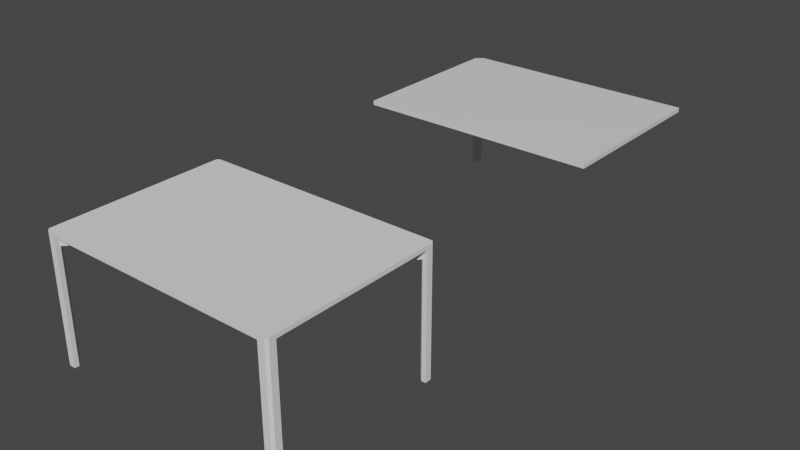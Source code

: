 # Source: poyta.blend  (saved by Blender 2.92.15; exported with 4.5.12 LTS)
import bpy
from mathutils import Matrix  # noqa: F401  (used for matrix-valued properties, if any)

bpy.ops.wm.read_factory_settings(use_empty=True)
scene = bpy.context.scene
scene.name = 'Scene'

# ---- collections
col_collection = bpy.data.collections.new('Collection'); scene.collection.children.link(col_collection)

# ---- materials (node trees are filled in below, after node groups)
mat_material = bpy.data.materials.new('Material')
mat_material.alpha_threshold = 0.0
mat_material.use_transparent_shadow = False
mat_material.line_color = (0.0, 0.0, 0.0, 1.0)

# ---- material node trees
mat_material.use_nodes = True; mat_material.node_tree.nodes.clear()
_N = mat_material.node_tree.nodes; _L = mat_material.node_tree.links
n0 = _N.new('ShaderNodeOutputMaterial'); n0.name = 'Material Output'; n0.location = (300, 300)
n1 = _N.new('ShaderNodeBsdfPrincipled'); n1.name = 'Principled BSDF'; n1.location = (10, 300)
n1.distribution = 'GGX'
n1.subsurface_method = 'BURLEY'
n1.inputs[2].default_value = 0.4
n1.inputs[3].default_value = 1.45
n1.inputs[27].default_value = (0.0, 0.0, 0.0, 1.0)
n1.inputs[28].default_value = 1.0
_L.new(n1.outputs[0], n0.inputs[0])
n0.is_active_output = True

# ---- world
world_world = bpy.data.worlds.new('World'); scene.world = world_world
world_world.use_nodes = True; world_world.node_tree.nodes.clear()
_N = world_world.node_tree.nodes; _L = world_world.node_tree.links
n0 = _N.new('ShaderNodeOutputWorld'); n0.name = 'World Output'; n0.location = (300, 300)
n1 = _N.new('ShaderNodeBackground'); n1.name = 'Background'; n1.location = (10, 300)
n1.inputs[0].default_value = (0.05088, 0.05088, 0.05088, 1.0)
_L.new(n1.outputs[0], n0.inputs[0])
n0.is_active_output = True
world_world.color = (0.05088, 0.05088, 0.05088)
world_world.use_sun_shadow = False
world_world.sun_shadow_jitter_overblur = 0.0

# ---- meshes
me_cube = bpy.data.meshes.new('Cube')
me_cube.from_pydata([(0.0, 0.0, 0.0), (0.0, 0.0, -0.02), (0.0, -0.8, 0.0), (0.0, -0.8, -0.02), (-1.1, -0.8, 0.0), (-1.1, -0.8, -0.02), (-1.071, 0.0, 0.0), (-1.1, -0.02897, 0.0), (-1.1, -0.02897, -0.02), (-1.071, 0.0, -0.02)], [], [(8, 9, 1, 3, 5), (3, 2, 4, 5), (0, 6, 7, 4, 2), (1, 0, 2, 3), (5, 4, 7, 8), (6, 9, 8, 7), (9, 6, 0, 1)])
_uv = me_cube.uv_layers.new(name='UVMap')
_uv.uv.foreach_set('vector', [0.125, 0.5091, 0.1316, 0.5, 0.375, 0.5, 0.375, 0.75, 0.125, 0.75, 0.375, 0.75, 0.625, 0.75, 0.625, 1.0, 0.375, 1.0, 0.625, 0.5, 0.8684, 0.5, 0.875, 0.5091, 0.875, 0.75, 0.625, 0.75, 0.375, 0.5, 0.625, 0.5, 0.625, 0.75, 0.375, 0.75, 0.375, 0.0, 0.625, 0.0, 0.625, 0.2409, 0.375, 0.2409, 0.625, 0.2566, 0.375, 0.2566, 0.375, 0.2409, 0.625, 0.2409, 0.375, 0.2566, 0.625, 0.2566, 0.625, 0.5, 0.375, 0.5])
me_cube.materials.append(mat_material)
me_cube.use_remesh_preserve_volume = False
me_cube.use_remesh_preserve_attributes = False
me_cube.use_mirror_vertex_groups = False
me_cube.update()
me_cube_001 = bpy.data.meshes.new('Cube.001')
me_cube_001.from_pydata([(-1.091, -0.03729, -0.55), (-1.1, -0.05, -0.02), (-1.05, -0.0005476, -0.05748), (-1.099, -0.0491, -0.05748), (-1.057, -0.007743, -0.55), (-1.05, 0.0, -0.02), (-1.091, -0.01612, -0.55), (-1.078, -0.007743, -0.55), (-1.071, 0.0, -0.02), (-1.1, -0.02883, -0.02), (-1.057, -0.02443, -0.55), (-1.074, -0.03729, -0.55), (-1.083, -0.05, -0.02), (-1.05, -0.01668, -0.02), (-1.072, -0.0005476, -0.05748), (-1.099, -0.02793, -0.05748), (-1.083, -0.0491, -0.05748), (-1.05, -0.01723, -0.05748), (-0.8256, -0.2698, -0.02031), (-0.8139, -0.2598, -0.02031), (-0.825, -0.2689, -0.03769), (-0.8144, -0.2604, -0.03769)], [], [(14, 8, 5, 2), (13, 12, 18, 19), (16, 12, 1, 3), (5, 8, 9, 1, 12, 13), (3, 1, 9, 15), (14, 7, 6, 15), (2, 5, 13, 17), (16, 11, 10, 17), (6, 7, 4, 10, 11, 0), (4, 2, 17, 10), (8, 14, 15, 9), (0, 3, 15, 6), (11, 16, 3, 0), (7, 14, 2, 4), (18, 20, 21, 19), (12, 16, 20, 18), (16, 17, 21, 20), (17, 13, 19, 21)])
_uv = me_cube_001.uv_layers.new(name='UVMap')
_uv.uv.foreach_set('vector', [0.6073, 0.3942, 0.625, 0.3942, 0.625, 0.5, 0.6073, 0.5, 0.625, 0.5834, 0.7916, 0.75, 0.7916, 0.75, 0.625, 0.5834, 0.6073, 0.9166, 0.625, 0.9166, 0.625, 1.0, 0.6073, 1.0, 0.625, 0.5, 0.7308, 0.5, 0.875, 0.6442, 0.875, 0.75, 0.7916, 0.75, 0.625, 0.5834, 0.6073, 0.0, 0.625, 0.0, 0.625, 0.1058, 0.6073, 0.1058, 0.6073, 0.3942, 0.375, 0.3942, 0.375, 0.1058, 0.6073, 0.1058, 0.6073, 0.5, 0.625, 0.5, 0.625, 0.5834, 0.6073, 0.5834, 0.6073, 0.9166, 0.375, 0.9166, 0.375, 0.5834, 0.6073, 0.5834, 0.125, 0.6442, 0.2692, 0.5, 0.375, 0.5, 0.375, 0.5834, 0.2084, 0.75, 0.125, 0.75, 0.375, 0.5, 0.6073, 0.5, 0.6073, 0.5834, 0.375, 0.5834, 0.625, 0.3942, 0.6073, 0.3942, 0.6073, 0.1058, 0.625, 0.1058, 0.375, 0.0, 0.6073, 0.0, 0.6073, 0.1058, 0.375, 0.1058, 0.375, 0.9166, 0.6073, 0.9166, 0.6073, 1.0, 0.375, 1.0, 0.375, 0.3942, 0.6073, 0.3942, 0.6073, 0.5, 0.375, 0.5, 0.625, 0.9166, 0.6073, 0.9166, 0.6073, 0.5834, 0.625, 0.5834, 0.625, 0.9166, 0.6073, 0.9166, 0.6073, 0.9166, 0.625, 0.9166, 0.6073, 0.9166, 0.6073, 0.5834, 0.6073, 0.5834, 0.6073, 0.9166, 0.6073, 0.5834, 0.625, 0.5834, 0.625, 0.5834, 0.6073, 0.5834])
me_cube_001.use_remesh_fix_poles = True
me_cube_001.use_remesh_preserve_attributes = False
me_cube_001.use_mirror_vertex_groups = False
me_cube_001.update()
me_cube_002 = bpy.data.meshes.new('Cube.002')
me_cube_002.from_pydata([(0.0, 0.0, 0.0), (0.0, 0.0, 0.018), (1.1, 0.0, 0.0), (1.1, 0.0, 0.018), (0.0099, 0.4, 0.0), (0.0, 0.39, 0.0), (0.0, 0.39, 0.018), (0.0099, 0.4, 0.018), (1.1, 0.39, 0.0), (1.09, 0.4, -3.725e-09), (1.09, 0.4, 0.018), (1.1, 0.39, 0.018)], [], [(3, 1, 6, 7, 10, 11), (0, 1, 3, 2), (9, 10, 7, 4), (5, 6, 1, 0), (4, 7, 6, 5), (2, 3, 11, 8), (10, 9, 8, 11), (0, 2, 8, 9, 4, 5)])
_uv = me_cube_002.uv_layers.new(name='UVMap')
_uv.uv.foreach_set('vector', [0.625, 0.5, 0.875, 0.5, 0.875, 0.7438, 0.8727, 0.75, 0.6323, 0.75, 0.625, 0.7299, 0.375, 0.25, 0.625, 0.25, 0.625, 0.5, 0.375, 0.5, 0.375, 0.7573, 0.625, 0.7573, 0.625, 0.9977, 0.375, 0.9977, 0.375, 0.006241, 0.625, 0.006241, 0.625, 0.25, 0.375, 0.25, 0.375, 0.0, 0.625, 0.0, 0.625, 0.006241, 0.375, 0.006241, 0.375, 0.5, 0.625, 0.5, 0.625, 0.7299, 0.375, 0.7299, 0.625, 0.7573, 0.375, 0.7573, 0.375, 0.7299, 0.625, 0.7299, 0.125, 0.5, 0.375, 0.5, 0.375, 0.7299, 0.3677, 0.75, 0.1273, 0.75, 0.125, 0.7438])
me_cube_002.use_remesh_fix_poles = True
me_cube_002.use_remesh_preserve_attributes = False
me_cube_002.use_mirror_vertex_groups = False
me_cube_002.update()
me_cube_003 = bpy.data.meshes.new('Cube.003')
me_cube_003.from_pydata([(0.51, 0.4, 0.0), (0.51, 0.4, -0.55), (0.55, 0.36, 0.0), (0.55, 0.36, -0.55), (0.54, 0.4, 0.0), (0.55, 0.39, 0.0), (0.55, 0.39, -0.55), (0.54, 0.4, -0.55), (0.53, 0.36, 0.0), (0.51, 0.38, 0.0), (0.51, 0.38, -0.55), (0.53, 0.36, -0.55), (0.51, 0.4, -0.02), (0.55, 0.36, -0.02), (0.55, 0.39, -0.02), (0.54, 0.4, -0.02), (0.53, 0.36, -0.02), (0.51, 0.38, -0.02), (0.5167, 0.3733, 0.0), (0.5233, 0.3667, 0.0), (0.5233, 0.3667, -0.02), (0.5167, 0.3733, -0.02), (0.534, 0.388, 5.978e-05), (0.538, 0.384, -4.707e-08), (0.538, 0.384, -0.01612), (0.534, 0.388, -0.01606)], [], [(13, 3, 11, 16), (14, 6, 3, 13), (6, 7, 1, 10, 11, 3), (12, 1, 7, 15), (14, 5, 4, 15), (17, 10, 1, 12), (16, 11, 10, 17, 21, 20), (19, 23, 8), (6, 14, 15, 7), (0, 12, 15, 4), (5, 14, 13, 2), (12, 0, 9, 17), (20, 21, 25, 24), (19, 8, 16, 20), (21, 17, 9, 18), (13, 16, 8, 2), (22, 23, 24, 25), (19, 20, 24, 23), (8, 23, 2), (21, 18, 22, 25), (2, 23, 5), (5, 23, 22, 4), (4, 22, 0), (0, 22, 9), (18, 9, 22)])
_uv = me_cube_003.uv_layers.new(name='UVMap')
_uv.uv.foreach_set('vector', [0.3809, 0.75, 0.625, 0.75, 0.625, 0.8518, 0.3809, 0.8518, 0.3809, 0.5709, 0.625, 0.5709, 0.625, 0.75, 0.3809, 0.75, 0.625, 0.5709, 0.6959, 0.5, 0.875, 0.5, 0.875, 0.6018, 0.7268, 0.75, 0.625, 0.75, 0.3809, 0.25, 0.625, 0.25, 0.625, 0.4291, 0.3809, 0.4291, 0.3809, 0.5709, 0.375, 0.5709, 0.375, 0.4291, 0.3809, 0.4291, 0.3809, 0.1482, 0.625, 0.1482, 0.625, 0.25, 0.3809, 0.25, 0.3809, 0.0, 0.625, 0.0, 0.625, 0.1482, 0.3809, 0.1482, 0.3809, 0.09879, 0.3809, 0.04939, 0.2238, 0.7006, 0.2238, 0.7006, 0.2732, 0.75, 0.625, 0.5709, 0.3809, 0.5709, 0.3809, 0.4291, 0.625, 0.4291, 0.375, 0.25, 0.3809, 0.25, 0.3809, 0.4291, 0.375, 0.4291, 0.375, 0.5709, 0.3809, 0.5709, 0.3809, 0.75, 0.375, 0.75, 0.3809, 0.25, 0.125, 0.5, 0.125, 0.6018, 0.3809, 0.1482, 0.3809, 0.04939, 0.3809, 0.09879, 0.3809, 0.09879, 0.3809, 0.04939, 0.2238, 0.7006, 0.2732, 0.75, 0.3809, 0.0, 0.3809, 0.04939, 0.3809, 0.09879, 0.3809, 0.1482, 0.125, 0.6018, 0.1744, 0.6512, 0.3809, 0.75, 0.3809, 0.8518, 0.2732, 0.75, 0.375, 0.75, 0.1744, 0.6512, 0.2238, 0.7006, 0.3809, 0.04939, 0.3809, 0.09879, 0.2238, 0.7006, 0.3809, 0.04939, 0.3809, 0.04939, 0.2238, 0.7006, 0.2732, 0.75, 0.2238, 0.7006, 0.375, 0.75, 0.3809, 0.09879, 0.1744, 0.6512, 0.1744, 0.6512, 0.3809, 0.09879, 0.375, 0.75, 0.2238, 0.7006, 0.375, 0.5709, 0.375, 0.5709, 0.2238, 0.7006, 0.1744, 0.6512, 0.375, 0.4291, 0.375, 0.4291, 0.1744, 0.6512, 0.375, 0.25, 0.375, 0.25, 0.1744, 0.6512, 0.125, 0.6018, 0.1744, 0.6512, 0.125, 0.6018, 0.1744, 0.6512])
me_cube_003.use_remesh_fix_poles = True
me_cube_003.use_remesh_preserve_attributes = False
me_cube_003.use_mirror_vertex_groups = False
me_cube_003.update()
me_cube_004 = bpy.data.meshes.new('Cube.004')
me_cube_004.from_pydata([(0.5343, 0.3557, -0.04), (0.5343, 0.3557, 0.0), (0.506, 0.384, -0.04), (0.506, 0.384, 0.0), (0.1508, -0.02781, -0.04), (0.5233, 0.3667, 0.0), (0.1508, -0.02781, 0.0), (0.5167, 0.3733, 0.0), (0.506, 0.384, -0.02), (0.5343, 0.3557, -0.02), (0.5233, 0.3667, -0.02), (0.5167, 0.3733, -0.02), (0.538, 0.384, -1.455e-11), (0.534, 0.388, 0.0), (0.538, 0.384, -0.01606), (0.534, 0.388, -0.01606), (0.1225, 0.0004747, -0.04), (0.1225, 0.0004747, 0.0), (0.1508, -0.02781, -0.04), (0.1508, -0.02781, 0.0), (0.1225, 0.0004747, -0.04), (0.1225, 0.0004747, 0.0), (0.1508, -0.02781, -0.04), (0.1508, -0.02781, 0.0), (0.1225, 0.0004747, -0.04), (0.1225, 0.0004747, 0.0)], [], [(10, 5, 1, 9), (3, 2, 16, 17), (6, 4, 0, 1), (8, 3, 7, 11), (16, 4, 18, 20), (0, 2, 8, 11, 10, 9), (10, 11, 15, 14), (15, 13, 12, 14), (5, 10, 14, 12), (11, 7, 13, 15), (7, 5, 12, 13), (2, 0, 4, 16), (17, 6, 1, 3), (19, 21, 25, 23), (4, 6, 19, 18), (6, 17, 21, 19), (17, 16, 20, 21), (24, 22, 23, 25), (21, 20, 24, 25), (18, 19, 23, 22), (20, 18, 22, 24)])
_uv = me_cube_004.uv_layers.new(name='UVMap')
_uv.uv.foreach_set('vector', [0.5, 0.6532, 0.625, 0.6532, 0.625, 0.75, 0.5, 0.75, 0.0, 0.0, 0.0, 0.0, 0.0, 0.0, 0.0, 0.0, 0.0, 0.0, 0.0, 0.0, 0.0, 0.0, 0.0, 0.0, 0.5, 0.5, 0.625, 0.5, 0.625, 0.5947, 0.5, 0.5947, 0.0, 0.0, 0.0, 0.0, 0.0, 0.0, 0.0, 0.0, 0.0, 0.0, 0.0, 0.0, 0.5, 0.5, 0.5, 0.5947, 0.5, 0.6532, 0.5, 0.75, 0.5, 0.6532, 0.5, 0.5947, 0.5, 0.5947, 0.5, 0.6532, 0.5, 0.5947, 0.625, 0.5947, 0.625, 0.6532, 0.5, 0.6532, 0.625, 0.6532, 0.5, 0.6532, 0.5, 0.6532, 0.625, 0.6532, 0.5, 0.5947, 0.625, 0.5947, 0.625, 0.5947, 0.5, 0.5947, 0.625, 0.5947, 0.625, 0.6532, 0.625, 0.6532, 0.625, 0.5947, 0.0, 0.0, 0.0, 0.0, 0.0, 0.0, 0.0, 0.0, 0.0, 0.0, 0.0, 0.0, 0.0, 0.0, 0.0, 0.0, 0.0, 0.0, 0.0, 0.0, 0.0, 0.0, 0.0, 0.0, 0.0, 0.0, 0.0, 0.0, 0.0, 0.0, 0.0, 0.0, 0.0, 0.0, 0.0, 0.0, 0.0, 0.0, 0.0, 0.0, 0.0, 0.0, 0.0, 0.0, 0.0, 0.0, 0.0, 0.0, 0.0, 0.0, 0.0, 0.0, 0.0, 0.0, 0.0, 0.0, 0.0, 0.0, 0.0, 0.0, 0.0, 0.0, 0.0, 0.0, 0.0, 0.0, 0.0, 0.0, 0.0, 0.0, 0.0, 0.0, 0.0, 0.0, 0.0, 0.0, 0.0, 0.0, 0.0, 0.0])
me_cube_004.use_remesh_fix_poles = True
me_cube_004.use_remesh_preserve_attributes = False
me_cube_004.use_mirror_vertex_groups = False
me_cube_004.update()
me_cylinder = bpy.data.meshes.new('Cylinder')
me_cylinder.from_pydata([(0.0, 0.008, -0.025), (0.0, 0.008, 0.025), (0.005657, 0.005657, -0.025), (0.005657, 0.005657, 0.025), (0.008, -3.497e-10, -0.025), (0.008, -3.497e-10, 0.025), (0.005657, -0.005657, -0.025), (0.005657, -0.005657, 0.025), (-6.994e-10, -0.008, -0.025), (-6.994e-10, -0.008, 0.025), (-0.005657, -0.005657, -0.025), (-0.005657, -0.005657, 0.025), (-0.008, 9.54e-11, -0.025), (-0.008, 9.54e-11, 0.025), (-0.005657, 0.005657, -0.025), (-0.005657, 0.005657, 0.025)], [], [(0, 1, 3, 2), (2, 3, 5, 4), (4, 5, 7, 6), (6, 7, 9, 8), (8, 9, 11, 10), (10, 11, 13, 12), (3, 1, 15, 13, 11, 9, 7, 5), (12, 13, 15, 14), (14, 15, 1, 0), (0, 2, 4, 6, 8, 10, 12, 14)])
_uv = me_cylinder.uv_layers.new(name='UVMap')
_uv.uv.foreach_set('vector', [1.0, 0.5, 1.0, 1.0, 0.875, 1.0, 0.875, 0.5, 0.875, 0.5, 0.875, 1.0, 0.75, 1.0, 0.75, 0.5, 0.75, 0.5, 0.75, 1.0, 0.625, 1.0, 0.625, 0.5, 0.625, 0.5, 0.625, 1.0, 0.5, 1.0, 0.5, 0.5, 0.5, 0.5, 0.5, 1.0, 0.375, 1.0, 0.375, 0.5, 0.375, 0.5, 0.375, 1.0, 0.25, 1.0, 0.25, 0.5, 0.4197, 0.4197, 0.25, 0.49, 0.08029, 0.4197, 0.01, 0.25, 0.08029, 0.08029, 0.25, 0.01, 0.4197, 0.08029, 0.49, 0.25, 0.25, 0.5, 0.25, 1.0, 0.125, 1.0, 0.125, 0.5, 0.125, 0.5, 0.125, 1.0, 0.0, 1.0, 0.0, 0.5, 0.75, 0.49, 0.9197, 0.4197, 0.99, 0.25, 0.9197, 0.08029, 0.75, 0.01, 0.5803, 0.08029, 0.51, 0.25, 0.5803, 0.4197])
me_cylinder.use_remesh_fix_poles = True
me_cylinder.use_remesh_preserve_attributes = False
me_cylinder.use_mirror_vertex_groups = False
me_cylinder.update()
me_cylinder_001 = bpy.data.meshes.new('Cylinder.001')
me_cylinder_001.from_pydata([(0.0, 0.008, -0.025), (0.0, 0.008, 0.025), (0.005657, 0.005657, -0.025), (0.005657, 0.005657, 0.025), (0.008, -3.497e-10, -0.025), (0.008, -3.497e-10, 0.025), (0.005657, -0.005657, -0.025), (0.005657, -0.005657, 0.025), (-6.994e-10, -0.008, -0.025), (-6.994e-10, -0.008, 0.025), (-0.005657, -0.005657, -0.025), (-0.005657, -0.005657, 0.025), (-0.008, 9.54e-11, -0.025), (-0.008, 9.54e-11, 0.025), (-0.005657, 0.005657, -0.025), (-0.005657, 0.005657, 0.025)], [], [(0, 1, 3, 2), (2, 3, 5, 4), (4, 5, 7, 6), (6, 7, 9, 8), (8, 9, 11, 10), (10, 11, 13, 12), (3, 1, 15, 13, 11, 9, 7, 5), (12, 13, 15, 14), (14, 15, 1, 0), (0, 2, 4, 6, 8, 10, 12, 14)])
_uv = me_cylinder_001.uv_layers.new(name='UVMap')
_uv.uv.foreach_set('vector', [1.0, 0.5, 1.0, 1.0, 0.875, 1.0, 0.875, 0.5, 0.875, 0.5, 0.875, 1.0, 0.75, 1.0, 0.75, 0.5, 0.75, 0.5, 0.75, 1.0, 0.625, 1.0, 0.625, 0.5, 0.625, 0.5, 0.625, 1.0, 0.5, 1.0, 0.5, 0.5, 0.5, 0.5, 0.5, 1.0, 0.375, 1.0, 0.375, 0.5, 0.375, 0.5, 0.375, 1.0, 0.25, 1.0, 0.25, 0.5, 0.4197, 0.4197, 0.25, 0.49, 0.08029, 0.4197, 0.01, 0.25, 0.08029, 0.08029, 0.25, 0.01, 0.4197, 0.08029, 0.49, 0.25, 0.25, 0.5, 0.25, 1.0, 0.125, 1.0, 0.125, 0.5, 0.125, 0.5, 0.125, 1.0, 0.0, 1.0, 0.0, 0.5, 0.75, 0.49, 0.9197, 0.4197, 0.99, 0.25, 0.9197, 0.08029, 0.75, 0.01, 0.5803, 0.08029, 0.51, 0.25, 0.5803, 0.4197])
me_cylinder_001.use_remesh_fix_poles = True
me_cylinder_001.use_remesh_preserve_attributes = False
me_cylinder_001.use_mirror_vertex_groups = False
me_cylinder_001.update()
me_cylinder_002 = bpy.data.meshes.new('Cylinder.002')
me_cylinder_002.from_pydata([(0.0, 0.008, -0.025), (0.0, 0.008, 0.025), (0.005657, 0.005657, -0.025), (0.005657, 0.005657, 0.025), (0.008, -3.497e-10, -0.025), (0.008, -3.497e-10, 0.025), (0.005657, -0.005657, -0.025), (0.005657, -0.005657, 0.025), (-6.994e-10, -0.008, -0.025), (-6.994e-10, -0.008, 0.025), (-0.005657, -0.005657, -0.025), (-0.005657, -0.005657, 0.025), (-0.008, 9.54e-11, -0.025), (-0.008, 9.54e-11, 0.025), (-0.005657, 0.005657, -0.025), (-0.005657, 0.005657, 0.025)], [], [(0, 1, 3, 2), (2, 3, 5, 4), (4, 5, 7, 6), (6, 7, 9, 8), (8, 9, 11, 10), (10, 11, 13, 12), (3, 1, 15, 13, 11, 9, 7, 5), (12, 13, 15, 14), (14, 15, 1, 0), (0, 2, 4, 6, 8, 10, 12, 14)])
_uv = me_cylinder_002.uv_layers.new(name='UVMap')
_uv.uv.foreach_set('vector', [1.0, 0.5, 1.0, 1.0, 0.875, 1.0, 0.875, 0.5, 0.875, 0.5, 0.875, 1.0, 0.75, 1.0, 0.75, 0.5, 0.75, 0.5, 0.75, 1.0, 0.625, 1.0, 0.625, 0.5, 0.625, 0.5, 0.625, 1.0, 0.5, 1.0, 0.5, 0.5, 0.5, 0.5, 0.5, 1.0, 0.375, 1.0, 0.375, 0.5, 0.375, 0.5, 0.375, 1.0, 0.25, 1.0, 0.25, 0.5, 0.4197, 0.4197, 0.25, 0.49, 0.08029, 0.4197, 0.01, 0.25, 0.08029, 0.08029, 0.25, 0.01, 0.4197, 0.08029, 0.49, 0.25, 0.25, 0.5, 0.25, 1.0, 0.125, 1.0, 0.125, 0.5, 0.125, 0.5, 0.125, 1.0, 0.0, 1.0, 0.0, 0.5, 0.75, 0.49, 0.9197, 0.4197, 0.99, 0.25, 0.9197, 0.08029, 0.75, 0.01, 0.5803, 0.08029, 0.51, 0.25, 0.5803, 0.4197])
me_cylinder_002.use_remesh_fix_poles = True
me_cylinder_002.use_remesh_preserve_attributes = False
me_cylinder_002.use_mirror_vertex_groups = False
me_cylinder_002.update()
me_cylinder_005 = bpy.data.meshes.new('Cylinder.005')
me_cylinder_005.from_pydata([(0.0, 0.008, -0.025), (0.0, 0.008, 0.025), (0.005657, 0.005657, -0.025), (0.005657, 0.005657, 0.025), (0.008, -3.497e-10, -0.025), (0.008, -3.497e-10, 0.025), (0.005657, -0.005657, -0.025), (0.005657, -0.005657, 0.025), (-6.994e-10, -0.008, -0.025), (-6.994e-10, -0.008, 0.025), (-0.005657, -0.005657, -0.025), (-0.005657, -0.005657, 0.025), (-0.008, 9.54e-11, -0.025), (-0.008, 9.54e-11, 0.025), (-0.005657, 0.005657, -0.025), (-0.005657, 0.005657, 0.025)], [], [(0, 1, 3, 2), (2, 3, 5, 4), (4, 5, 7, 6), (6, 7, 9, 8), (8, 9, 11, 10), (10, 11, 13, 12), (3, 1, 15, 13, 11, 9, 7, 5), (12, 13, 15, 14), (14, 15, 1, 0), (0, 2, 4, 6, 8, 10, 12, 14)])
_uv = me_cylinder_005.uv_layers.new(name='UVMap')
_uv.uv.foreach_set('vector', [1.0, 0.5, 1.0, 1.0, 0.875, 1.0, 0.875, 0.5, 0.875, 0.5, 0.875, 1.0, 0.75, 1.0, 0.75, 0.5, 0.75, 0.5, 0.75, 1.0, 0.625, 1.0, 0.625, 0.5, 0.625, 0.5, 0.625, 1.0, 0.5, 1.0, 0.5, 0.5, 0.5, 0.5, 0.5, 1.0, 0.375, 1.0, 0.375, 0.5, 0.375, 0.5, 0.375, 1.0, 0.25, 1.0, 0.25, 0.5, 0.4197, 0.4197, 0.25, 0.49, 0.08029, 0.4197, 0.01, 0.25, 0.08029, 0.08029, 0.25, 0.01, 0.4197, 0.08029, 0.49, 0.25, 0.25, 0.5, 0.25, 1.0, 0.125, 1.0, 0.125, 0.5, 0.125, 0.5, 0.125, 1.0, 0.0, 1.0, 0.0, 0.5, 0.75, 0.49, 0.9197, 0.4197, 0.99, 0.25, 0.9197, 0.08029, 0.75, 0.01, 0.5803, 0.08029, 0.51, 0.25, 0.5803, 0.4197])
me_cylinder_005.use_remesh_fix_poles = True
me_cylinder_005.use_remesh_preserve_attributes = False
me_cylinder_005.use_mirror_vertex_groups = False
me_cylinder_005.update()
me_cylinder_004 = bpy.data.meshes.new('Cylinder.004')
me_cylinder_004.from_pydata([(0.0, 0.008, -0.025), (0.0, 0.008, 0.025), (0.005657, 0.005657, -0.025), (0.005657, 0.005657, 0.025), (0.008, -3.497e-10, -0.025), (0.008, -3.497e-10, 0.025), (0.005657, -0.005657, -0.025), (0.005657, -0.005657, 0.025), (-6.994e-10, -0.008, -0.025), (-6.994e-10, -0.008, 0.025), (-0.005657, -0.005657, -0.025), (-0.005657, -0.005657, 0.025), (-0.008, 9.54e-11, -0.025), (-0.008, 9.54e-11, 0.025), (-0.005657, 0.005657, -0.025), (-0.005657, 0.005657, 0.025)], [], [(0, 1, 3, 2), (2, 3, 5, 4), (4, 5, 7, 6), (6, 7, 9, 8), (8, 9, 11, 10), (10, 11, 13, 12), (3, 1, 15, 13, 11, 9, 7, 5), (12, 13, 15, 14), (14, 15, 1, 0), (0, 2, 4, 6, 8, 10, 12, 14)])
_uv = me_cylinder_004.uv_layers.new(name='UVMap')
_uv.uv.foreach_set('vector', [1.0, 0.5, 1.0, 1.0, 0.875, 1.0, 0.875, 0.5, 0.875, 0.5, 0.875, 1.0, 0.75, 1.0, 0.75, 0.5, 0.75, 0.5, 0.75, 1.0, 0.625, 1.0, 0.625, 0.5, 0.625, 0.5, 0.625, 1.0, 0.5, 1.0, 0.5, 0.5, 0.5, 0.5, 0.5, 1.0, 0.375, 1.0, 0.375, 0.5, 0.375, 0.5, 0.375, 1.0, 0.25, 1.0, 0.25, 0.5, 0.4197, 0.4197, 0.25, 0.49, 0.08029, 0.4197, 0.01, 0.25, 0.08029, 0.08029, 0.25, 0.01, 0.4197, 0.08029, 0.49, 0.25, 0.25, 0.5, 0.25, 1.0, 0.125, 1.0, 0.125, 0.5, 0.125, 0.5, 0.125, 1.0, 0.0, 1.0, 0.0, 0.5, 0.75, 0.49, 0.9197, 0.4197, 0.99, 0.25, 0.9197, 0.08029, 0.75, 0.01, 0.5803, 0.08029, 0.51, 0.25, 0.5803, 0.4197])
me_cylinder_004.use_remesh_fix_poles = True
me_cylinder_004.use_remesh_preserve_attributes = False
me_cylinder_004.use_mirror_vertex_groups = False
me_cylinder_004.update()
me_cylinder_003 = bpy.data.meshes.new('Cylinder.003')
me_cylinder_003.from_pydata([(0.0, 0.008, -0.025), (0.0, 0.008, 0.025), (0.005657, 0.005657, -0.025), (0.005657, 0.005657, 0.025), (0.008, -3.497e-10, -0.025), (0.008, -3.497e-10, 0.025), (0.005657, -0.005657, -0.025), (0.005657, -0.005657, 0.025), (-6.994e-10, -0.008, -0.025), (-6.994e-10, -0.008, 0.025), (-0.005657, -0.005657, -0.025), (-0.005657, -0.005657, 0.025), (-0.008, 9.54e-11, -0.025), (-0.008, 9.54e-11, 0.025), (-0.005657, 0.005657, -0.025), (-0.005657, 0.005657, 0.025)], [], [(0, 1, 3, 2), (2, 3, 5, 4), (4, 5, 7, 6), (6, 7, 9, 8), (8, 9, 11, 10), (10, 11, 13, 12), (3, 1, 15, 13, 11, 9, 7, 5), (12, 13, 15, 14), (14, 15, 1, 0), (0, 2, 4, 6, 8, 10, 12, 14)])
_uv = me_cylinder_003.uv_layers.new(name='UVMap')
_uv.uv.foreach_set('vector', [1.0, 0.5, 1.0, 1.0, 0.875, 1.0, 0.875, 0.5, 0.875, 0.5, 0.875, 1.0, 0.75, 1.0, 0.75, 0.5, 0.75, 0.5, 0.75, 1.0, 0.625, 1.0, 0.625, 0.5, 0.625, 0.5, 0.625, 1.0, 0.5, 1.0, 0.5, 0.5, 0.5, 0.5, 0.5, 1.0, 0.375, 1.0, 0.375, 0.5, 0.375, 0.5, 0.375, 1.0, 0.25, 1.0, 0.25, 0.5, 0.4197, 0.4197, 0.25, 0.49, 0.08029, 0.4197, 0.01, 0.25, 0.08029, 0.08029, 0.25, 0.01, 0.4197, 0.08029, 0.49, 0.25, 0.25, 0.5, 0.25, 1.0, 0.125, 1.0, 0.125, 0.5, 0.125, 0.5, 0.125, 1.0, 0.0, 1.0, 0.0, 0.5, 0.75, 0.49, 0.9197, 0.4197, 0.99, 0.25, 0.9197, 0.08029, 0.75, 0.01, 0.5803, 0.08029, 0.51, 0.25, 0.5803, 0.4197])
me_cylinder_003.use_remesh_fix_poles = True
me_cylinder_003.use_remesh_preserve_attributes = False
me_cylinder_003.use_mirror_vertex_groups = False
me_cylinder_003.update()
me_cylinder_006 = bpy.data.meshes.new('Cylinder.006')
me_cylinder_006.from_pydata([(0.0, 0.008, -0.025), (0.0, 0.008, 0.025), (0.005657, 0.005657, -0.025), (0.005657, 0.005657, 0.025), (0.008, -3.497e-10, -0.025), (0.008, -3.497e-10, 0.025), (0.005657, -0.005657, -0.025), (0.005657, -0.005657, 0.025), (-6.994e-10, -0.008, -0.025), (-6.994e-10, -0.008, 0.025), (-0.005657, -0.005657, -0.025), (-0.005657, -0.005657, 0.025), (-0.008, 9.54e-11, -0.025), (-0.008, 9.54e-11, 0.025), (-0.005657, 0.005657, -0.025), (-0.005657, 0.005657, 0.025)], [], [(0, 1, 3, 2), (2, 3, 5, 4), (4, 5, 7, 6), (6, 7, 9, 8), (8, 9, 11, 10), (10, 11, 13, 12), (3, 1, 15, 13, 11, 9, 7, 5), (12, 13, 15, 14), (14, 15, 1, 0), (0, 2, 4, 6, 8, 10, 12, 14)])
_uv = me_cylinder_006.uv_layers.new(name='UVMap')
_uv.uv.foreach_set('vector', [1.0, 0.5, 1.0, 1.0, 0.875, 1.0, 0.875, 0.5, 0.875, 0.5, 0.875, 1.0, 0.75, 1.0, 0.75, 0.5, 0.75, 0.5, 0.75, 1.0, 0.625, 1.0, 0.625, 0.5, 0.625, 0.5, 0.625, 1.0, 0.5, 1.0, 0.5, 0.5, 0.5, 0.5, 0.5, 1.0, 0.375, 1.0, 0.375, 0.5, 0.375, 0.5, 0.375, 1.0, 0.25, 1.0, 0.25, 0.5, 0.4197, 0.4197, 0.25, 0.49, 0.08029, 0.4197, 0.01, 0.25, 0.08029, 0.08029, 0.25, 0.01, 0.4197, 0.08029, 0.49, 0.25, 0.25, 0.5, 0.25, 1.0, 0.125, 1.0, 0.125, 0.5, 0.125, 0.5, 0.125, 1.0, 0.0, 1.0, 0.0, 0.5, 0.75, 0.49, 0.9197, 0.4197, 0.99, 0.25, 0.9197, 0.08029, 0.75, 0.01, 0.5803, 0.08029, 0.51, 0.25, 0.5803, 0.4197])
me_cylinder_006.use_remesh_fix_poles = True
me_cylinder_006.use_remesh_preserve_attributes = False
me_cylinder_006.use_mirror_vertex_groups = False
me_cylinder_006.update()

# ---- objects
ob_cube = bpy.data.objects.new('Cube', me_cube)
ob_cube_001 = bpy.data.objects.new('Cube.001', me_cube_001)
ob_kansi = bpy.data.objects.new('Kansi', me_cube_002)
ob_jalka = bpy.data.objects.new('Jalka', me_cube_003)
ob_jalkatuki = bpy.data.objects.new('Jalkatuki', me_cube_004)
ob_cylinder_02 = bpy.data.objects.new('Cylinder_02', me_cylinder)
ob_cylinder_01 = bpy.data.objects.new('Cylinder_01', me_cylinder_001)
ob_cylinder_03 = bpy.data.objects.new('Cylinder_03', me_cylinder_002)
ob_cylinder_05 = bpy.data.objects.new('Cylinder_05', me_cylinder_005)
ob_cylinder_04 = bpy.data.objects.new('Cylinder_04', me_cylinder_004)
ob_cylinder_07 = bpy.data.objects.new('Cylinder_07', me_cylinder_003)
ob_cylinder_06 = bpy.data.objects.new('Cylinder_06', me_cylinder_006)

# ---- transforms, parenting, visibility, modifiers, constraints
ob_cube.location = (1.156, 2.083, 0.02141)
ob_cube.lock_rotations_4d = False
ob_cube.empty_display_type = 'ARROWS'
ob_cube.lineart.crease_threshold = 0.0
ob_cube_001.location = (1.156, 2.083, 0.02141)
ob_cube_001.lineart.crease_threshold = 0.0
ob_kansi.location = (0.0, 0.0, 0.0)
ob_kansi.lineart.crease_threshold = 0.0
_m = ob_kansi.modifiers.new('Mirror', 'MIRROR')
_m.use_axis = (False, True, False)
ob_jalka.location = (0.55, 0.0, 0.0)
ob_jalka.lineart.crease_threshold = 0.0
_m = ob_jalka.modifiers.new('Mirror', 'MIRROR')
_m.use_axis = (True, True, False)
_m.merge_threshold = 0.1
ob_jalkatuki.location = (0.55, 0.0, 0.0)
ob_jalkatuki.lineart.crease_threshold = 0.0
_m = ob_jalkatuki.modifiers.new('Mirror', 'MIRROR')
_m.use_axis = (True, True, False)
ob_cylinder_02.location = (0.25, 0.0, 0.0085)
ob_cylinder_02.rotation_euler = (1.571, -0.0, 0.0)
ob_cylinder_02.scale = (0.5, 0.5, 0.6)
ob_cylinder_02.lineart.crease_threshold = 0.0
ob_cylinder_01.location = (0.1, 0.0, 0.0085)
ob_cylinder_01.rotation_euler = (1.571, -0.0, 0.0)
ob_cylinder_01.scale = (0.5, 0.5, 0.6)
ob_cylinder_01.lineart.crease_threshold = 0.0
ob_cylinder_03.location = (0.4, 0.0, 0.0085)
ob_cylinder_03.rotation_euler = (1.571, -0.0, 0.0)
ob_cylinder_03.scale = (0.5, 0.5, 0.6)
ob_cylinder_03.lineart.crease_threshold = 0.0
ob_cylinder_05.location = (0.7, 0.0, 0.0085)
ob_cylinder_05.rotation_euler = (1.571, -0.0, 0.0)
ob_cylinder_05.scale = (0.5, 0.5, 0.6)
ob_cylinder_05.lineart.crease_threshold = 0.0
ob_cylinder_04.location = (0.55, 0.0, 0.0085)
ob_cylinder_04.rotation_euler = (1.571, -0.0, 0.0)
ob_cylinder_04.scale = (0.5, 0.5, 0.6)
ob_cylinder_04.lineart.crease_threshold = 0.0
ob_cylinder_07.location = (1.0, 0.0, 0.0085)
ob_cylinder_07.rotation_euler = (1.571, -0.0, 0.0)
ob_cylinder_07.scale = (0.5, 0.5, 0.6)
ob_cylinder_07.lineart.crease_threshold = 0.0
ob_cylinder_06.location = (0.85, 0.0, 0.0085)
ob_cylinder_06.rotation_euler = (1.571, -0.0, 0.0)
ob_cylinder_06.scale = (0.5, 0.5, 0.6)
ob_cylinder_06.lineart.crease_threshold = 0.0

# ---- collection membership
col_collection.objects.link(ob_cube)
col_collection.objects.link(ob_cube_001)
col_collection.objects.link(ob_kansi)
col_collection.objects.link(ob_jalka)
col_collection.objects.link(ob_jalkatuki)
col_collection.objects.link(ob_cylinder_02)
col_collection.objects.link(ob_cylinder_01)
col_collection.objects.link(ob_cylinder_03)
col_collection.objects.link(ob_cylinder_05)
col_collection.objects.link(ob_cylinder_04)
col_collection.objects.link(ob_cylinder_07)
col_collection.objects.link(ob_cylinder_06)

# ---- scene / render settings (as saved in the file)
scene.frame_start = 1; scene.frame_end = 250; scene.frame_set(0)
scene.render.engine = 'BLENDER_EEVEE_NEXT'
scene.cycles.use_denoising = False
scene.cycles.samples = 128
scene.cycles.sampling_pattern = 'TABULATED_SOBOL'
scene.cycles.use_adaptive_sampling = False
scene.cycles.use_light_tree = False
scene.view_settings.view_transform = 'Filmic'
bpy.context.view_layer.update()

# ---- added for rendering (the .blend has no active camera and no usable light): camera, sun
cam_auto = bpy.data.cameras.new('AutoCamera')
cam_auto.lens = 50.0
cam_auto.sensor_width = 36.0
cam_auto.clip_end = 1000.0
ob_auto_camera = bpy.data.objects.new('AutoCamera', cam_auto)
scene.collection.objects.link(ob_auto_camera)
ob_auto_camera.location = (3.16675, -2.26496, 1.80677)
ob_auto_camera.rotation_euler = (1.09748, -7.21219e-08, 0.694738)
scene.camera = ob_auto_camera
light_auto_sun = bpy.data.lights.new('AutoSun', 'SUN')
light_auto_sun.energy = 3.0
light_auto_sun.angle = 0.0523599
ob_auto_sun = bpy.data.objects.new('AutoSun', light_auto_sun)
scene.collection.objects.link(ob_auto_sun)
ob_auto_sun.rotation_euler = (0.872665, 0.174533, 0.523599)
bpy.context.view_layer.update()
